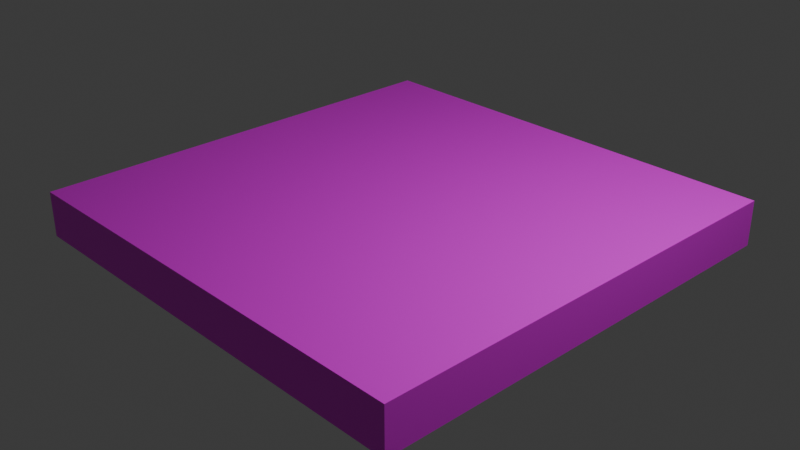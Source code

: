 # Source: normalGround.blend  (saved by Blender 4.1.23; exported with 4.5.12 LTS)
import bpy
from mathutils import Matrix  # noqa: F401  (used for matrix-valued properties, if any)

bpy.ops.wm.read_factory_settings(use_empty=True)
scene = bpy.context.scene
scene.name = 'Scene'

# ---- collections
col_collection = bpy.data.collections.new('Collection'); scene.collection.children.link(col_collection)

# ---- images (referenced by path relative to the original .blend; pixels are not part of the script)
import os
ASSET_DIR = os.environ.get("B2B_ASSET_DIR", "")  # directory of the original .blend (textures are referenced by path, not embedded)
HERE = os.path.dirname(os.path.abspath(__file__))  # packed textures are extracted next to this script under _unpacked/

def load_image(name, relpath, width, height, colorspace="sRGB"):
    """Load a texture the original file referenced (path relative to the .blend, or extracted next to this script)."""
    p = next((c for c in (os.path.join(HERE, relpath), os.path.join(ASSET_DIR, relpath)) if relpath and os.path.exists(c)), "")
    if p:
        img = bpy.data.images.load(p, check_existing=True)
        img.name = name
    else:  # same state as the original file: an image datablock whose file is absent (Cycles renders it pink)
        img = bpy.data.images.new(name, width, height)
        img.source = "FILE"
        img.filepath = "//" + (relpath or name)
    img.colorspace_settings.name = colorspace
    return img
img_grasswall_png = load_image('grassWall.png', 'grassWall.png', 1024, 1024, 'sRGB')
img_grasstiles_png = load_image('grassTiles.png', 'grassTiles.png', 1024, 1024, 'sRGB')
img_grassunder_png = load_image('grassUnder.png', 'grassUnder.png', 1024, 1024, 'sRGB')

# ---- materials (node trees are filled in below, after node groups)
mat_wall = bpy.data.materials.new('wall')
mat_wall.use_transparent_shadow = False
mat_ground = bpy.data.materials.new('ground')
mat_ground.use_transparent_shadow = False
mat_under = bpy.data.materials.new('under')
mat_under.use_transparent_shadow = False

# ---- material node trees
mat_wall.use_nodes = True; mat_wall.node_tree.nodes.clear()
_N = mat_wall.node_tree.nodes; _L = mat_wall.node_tree.links
n0 = _N.new('ShaderNodeBsdfPrincipled'); n0.name = 'プリンシプルBSDF'; n0.location = (10, 300)
n1 = _N.new('ShaderNodeOutputMaterial'); n1.name = 'マテリアル出力'; n1.location = (300, 300)
n2 = _N.new('ShaderNodeTexImage'); n2.name = '画像テクスチャ'; n2.location = (-280, 275)
n2.image = img_grasswall_png
_L.new(n0.outputs[0], n1.inputs[0])
_L.new(n2.outputs[0], n0.inputs[0])
n1.is_active_output = True
mat_ground.use_nodes = True; mat_ground.node_tree.nodes.clear()
_N = mat_ground.node_tree.nodes; _L = mat_ground.node_tree.links
n0 = _N.new('ShaderNodeBsdfPrincipled'); n0.name = 'プリンシプルBSDF'; n0.location = (360, 302)
n1 = _N.new('ShaderNodeOutputMaterial'); n1.name = 'マテリアル出力'; n1.location = (657, 309)
n2 = _N.new('ShaderNodeTexImage'); n2.name = '画像テクスチャ'; n2.location = (-280, 275)
n2.image = img_grasstiles_png
_L.new(n0.outputs[0], n1.inputs[0])
_L.new(n2.outputs[0], n0.inputs[0])
n1.is_active_output = True
mat_under.use_nodes = True; mat_under.node_tree.nodes.clear()
_N = mat_under.node_tree.nodes; _L = mat_under.node_tree.links
n0 = _N.new('ShaderNodeBsdfPrincipled'); n0.name = 'プリンシプルBSDF'; n0.location = (10, 300)
n1 = _N.new('ShaderNodeOutputMaterial'); n1.name = 'マテリアル出力'; n1.location = (300, 300)
n2 = _N.new('ShaderNodeTexImage'); n2.name = '画像テクスチャ'; n2.location = (-280, 275)
n2.image = img_grassunder_png
_L.new(n0.outputs[0], n1.inputs[0])
_L.new(n2.outputs[0], n0.inputs[0])
n1.is_active_output = True

# ---- world
world_world = bpy.data.worlds.new('World'); scene.world = world_world
world_world.use_nodes = True; world_world.node_tree.nodes.clear()
_N = world_world.node_tree.nodes; _L = world_world.node_tree.links
n0 = _N.new('ShaderNodeOutputWorld'); n0.name = 'World Output'; n0.location = (300, 300)
n1 = _N.new('ShaderNodeBackground'); n1.name = 'Background'; n1.location = (10, 300)
n1.inputs[0].default_value = (0.05088, 0.05088, 0.05088, 1.0)
_L.new(n1.outputs[0], n0.inputs[0])
n0.is_active_output = True
world_world.color = (0.05088, 0.05088, 0.05088)
world_world.use_sun_shadow = False
world_world.sun_shadow_jitter_overblur = 0.0

# ---- cameras
cam_camera = bpy.data.cameras.new('Camera')
cam_camera.clip_end = 100.0
cam_camera.ortho_scale = 7.314

# ---- lights
light_light = bpy.data.lights.new('Light', 'POINT')
light_light.transmission_factor = 0.0
light_light.energy = 1000.0
light_light.shadow_soft_size = 0.1
light_light.shadow_maximum_resolution = 0.006
light_light.use_absolute_resolution = True

# ---- meshes
me_x = bpy.data.meshes.new('立方体')
me_x.from_pydata([(-1.0, -1.0, -1.0), (-1.0, -1.0, 1.0), (-1.0, 1.0, -1.0), (-1.0, 1.0, 1.0), (1.0, -1.0, -1.0), (1.0, -1.0, 1.0), (1.0, 1.0, -1.0), (1.0, 1.0, 1.0), (-1.0, -1.0, 0.89), (-1.0, 1.0, 0.89), (1.0, 1.0, 0.89), (1.0, -1.0, 0.89)], [], [(8, 1, 3, 9), (9, 3, 7, 10), (10, 7, 5, 11), (11, 5, 1, 8), (2, 6, 4, 0), (7, 3, 1, 5), (4, 11, 8, 0), (6, 10, 11, 4), (2, 9, 10, 6), (0, 8, 9, 2)])
me_x.polygons.foreach_set('material_index', [1, 1, 1, 1, 2, 1, 0, 0, 0, 0])
_uv = me_x.uv_layers.new(name='UVマップ')
_uv.uv.foreach_set('vector', [1.0, 0.9567, 1.0, 0.9994, 0.0, 0.9994, 6.554e-09, 0.9567, 1.0, 0.9567, 1.0, 0.9994, 0.0, 0.9994, 6.554e-09, 0.9567, 1.0, 0.956, 1.0, 0.9987, 0.0, 0.9987, 6.554e-09, 0.956, 1.0, 0.9563, 1.0, 0.999, 0.0, 0.999, 6.554e-09, 0.9563, 1.0, 0.9902, 3.004e-08, 0.9902, 1.192e-07, 0.009804, 1.0, 0.009804, 1.0, 0.9303, 1.763e-08, 0.9303, 1.192e-07, 0.06969, 1.0, 0.06969, 1.0, 0.2217, 1.0, 0.9563, 6.554e-09, 0.9563, 1.192e-07, 0.2217, 1.0, 0.2214, 1.0, 0.956, 6.554e-09, 0.956, 1.192e-07, 0.2214, 1.0, 0.2221, 1.0, 0.9567, 6.554e-09, 0.9567, 1.192e-07, 0.2221, 1.0, 0.2221, 1.0, 0.9567, 6.554e-09, 0.9567, 1.192e-07, 0.2221])
me_x.materials.append(mat_wall)
me_x.materials.append(mat_ground)
me_x.materials.append(mat_under)
me_x.update()

# ---- objects
ob_light = bpy.data.objects.new('Light', light_light)
ob_camera = bpy.data.objects.new('Camera', cam_camera)
ob_x = bpy.data.objects.new('立方体', me_x)

# ---- transforms, parenting, visibility, modifiers, constraints
ob_light.location = (4.076, 1.005, 5.904)
ob_light.rotation_euler = (0.6503, 0.05522, 1.866)
ob_light.lock_rotations_4d = False
ob_light.empty_display_type = 'ARROWS'
ob_light.color = (0.0, 0.0, 0.0, 0.0)
ob_light.lineart.crease_threshold = 0.0
ob_camera.location = (7.359, -6.926, 4.958)
ob_camera.rotation_euler = (1.109, 0.0, 0.8149)
ob_camera.lock_rotations_4d = False
ob_camera.empty_display_type = 'ARROWS'
ob_camera.color = (0.0, 0.0, 0.0, 0.0)
ob_camera.display_type = 'WIRE'
ob_camera.lineart.crease_threshold = 0.0
ob_x.location = (0.0, 0.0, 0.0)
ob_x.scale = (2.5, 2.5, 0.25)

# ---- collection membership
col_collection.objects.link(ob_light)
col_collection.objects.link(ob_camera)
col_collection.objects.link(ob_x)

# ---- scene / render settings (as saved in the file)
scene.camera = ob_camera
scene.frame_start = 1; scene.frame_end = 250; scene.frame_set(1)
scene.render.engine = 'BLENDER_EEVEE_NEXT'
scene.cycles.sampling_pattern = 'TABULATED_SOBOL'
scene.eevee.ray_tracing_options.trace_max_roughness = 0.0
bpy.context.view_layer.update()
